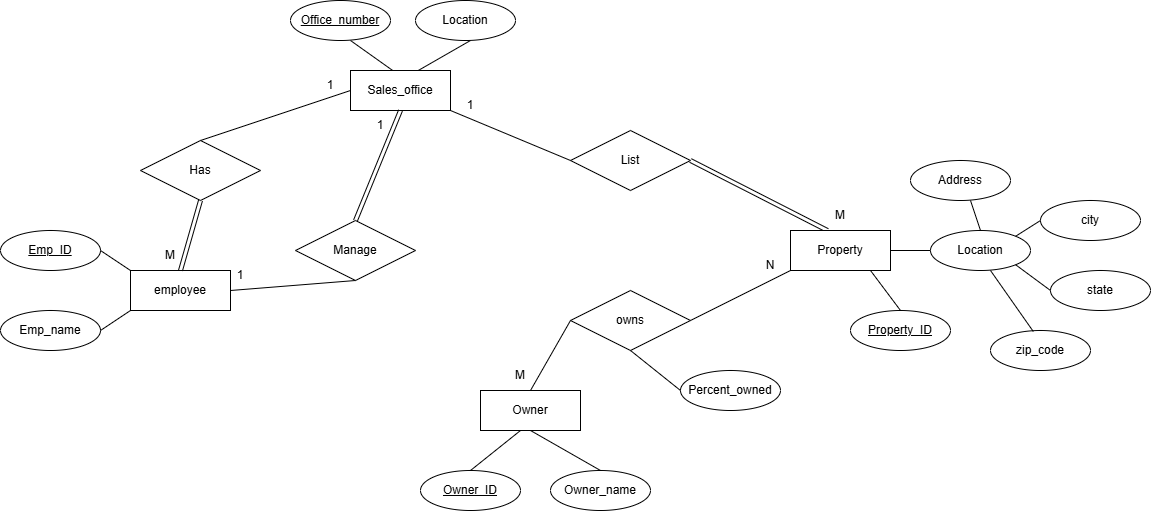

The diagram above was exported from draw.io. Its source (the exported page's mxGraphModel, read from the mxfile embedded in the PNG):
<mxGraphModel dx="1389" dy="360" grid="1" gridSize="10" guides="1" tooltips="1" connect="1" arrows="1" fold="1" page="0" pageScale="1" pageWidth="850" pageHeight="1100" math="0" shadow="0">
  <root>
    <mxCell id="0" />
    <mxCell id="1" parent="0" />
    <mxCell id="16JueW3NaoGjd_aZlcBV-72" edge="1" parent="1" style="shape=link;html=1;rounded=0;" value="">
      <mxGeometry relative="1" width="100" as="geometry">
        <mxPoint x="700" y="570" as="sourcePoint" />
        <mxPoint x="837" y="640" as="targetPoint" />
      </mxGeometry>
    </mxCell>
    <mxCell id="16JueW3NaoGjd_aZlcBV-47" edge="1" parent="1" source="16JueW3NaoGjd_aZlcBV-25" style="endArrow=none;html=1;rounded=0;exitX=0.436;exitY=0.025;exitDx=0;exitDy=0;exitPerimeter=0;" value="">
      <mxGeometry height="50" relative="1" width="50" as="geometry">
        <mxPoint x="310" y="500" as="sourcePoint" />
        <mxPoint x="360" y="450" as="targetPoint" />
      </mxGeometry>
    </mxCell>
    <mxCell id="16JueW3NaoGjd_aZlcBV-46" edge="1" parent="1" source="16JueW3NaoGjd_aZlcBV-25" style="endArrow=none;html=1;rounded=0;exitX=0.66;exitY=0.025;exitDx=0;exitDy=0;exitPerimeter=0;" value="">
      <mxGeometry height="50" relative="1" width="50" as="geometry">
        <mxPoint x="430" y="500" as="sourcePoint" />
        <mxPoint x="480" y="450" as="targetPoint" />
      </mxGeometry>
    </mxCell>
    <mxCell id="16JueW3NaoGjd_aZlcBV-25" parent="1" style="whiteSpace=wrap;html=1;align=center;" value="Sales_office" vertex="1">
      <mxGeometry height="40" width="100" x="360" y="480" as="geometry" />
    </mxCell>
    <mxCell id="16JueW3NaoGjd_aZlcBV-26" parent="1" style="ellipse;whiteSpace=wrap;html=1;align=center;fontStyle=4;" value="Office_number" vertex="1">
      <mxGeometry height="40" width="100" x="300" y="410" as="geometry" />
    </mxCell>
    <mxCell id="16JueW3NaoGjd_aZlcBV-27" parent="1" style="ellipse;whiteSpace=wrap;html=1;align=center;" value="Location" vertex="1">
      <mxGeometry height="40" width="100" x="425" y="410" as="geometry" />
    </mxCell>
    <mxCell id="16JueW3NaoGjd_aZlcBV-28" parent="1" style="whiteSpace=wrap;html=1;align=center;" value="employee" vertex="1">
      <mxGeometry height="40" width="100" x="140" y="680" as="geometry" />
    </mxCell>
    <mxCell id="16JueW3NaoGjd_aZlcBV-29" parent="1" style="ellipse;whiteSpace=wrap;html=1;align=center;fontStyle=4;" value="Emp_ID" vertex="1">
      <mxGeometry height="40" width="100" x="10" y="640" as="geometry" />
    </mxCell>
    <mxCell id="16JueW3NaoGjd_aZlcBV-30" parent="1" style="ellipse;whiteSpace=wrap;html=1;align=center;" value="Emp_name" vertex="1">
      <mxGeometry height="40" width="100" x="10" y="720" as="geometry" />
    </mxCell>
    <mxCell id="16JueW3NaoGjd_aZlcBV-31" parent="1" style="shape=rhombus;perimeter=rhombusPerimeter;whiteSpace=wrap;html=1;align=center;" value="Has" vertex="1">
      <mxGeometry height="60" width="120" x="150" y="550" as="geometry" />
    </mxCell>
    <mxCell id="16JueW3NaoGjd_aZlcBV-32" parent="1" style="shape=rhombus;perimeter=rhombusPerimeter;whiteSpace=wrap;html=1;align=center;" value="Manage" vertex="1">
      <mxGeometry height="60" width="120" x="305" y="630" as="geometry" />
    </mxCell>
    <mxCell id="16JueW3NaoGjd_aZlcBV-33" parent="1" style="whiteSpace=wrap;html=1;align=center;" value="Property" vertex="1">
      <mxGeometry height="40" width="100" x="800" y="640" as="geometry" />
    </mxCell>
    <mxCell id="16JueW3NaoGjd_aZlcBV-34" parent="1" style="shape=rhombus;perimeter=rhombusPerimeter;whiteSpace=wrap;html=1;align=center;" value="List" vertex="1">
      <mxGeometry height="60" width="120" x="580" y="540" as="geometry" />
    </mxCell>
    <mxCell id="16JueW3NaoGjd_aZlcBV-35" parent="1" style="ellipse;whiteSpace=wrap;html=1;align=center;" value="Location" vertex="1">
      <mxGeometry height="40" width="100" x="940" y="640" as="geometry" />
    </mxCell>
    <mxCell id="16JueW3NaoGjd_aZlcBV-36" parent="1" style="ellipse;whiteSpace=wrap;html=1;align=center;fontStyle=4;" value="Property_ID" vertex="1">
      <mxGeometry height="40" width="100" x="860" y="720" as="geometry" />
    </mxCell>
    <mxCell id="16JueW3NaoGjd_aZlcBV-37" parent="1" style="ellipse;whiteSpace=wrap;html=1;align=center;" value="Address" vertex="1">
      <mxGeometry height="40" width="100" x="920" y="570" as="geometry" />
    </mxCell>
    <mxCell id="16JueW3NaoGjd_aZlcBV-38" parent="1" style="ellipse;whiteSpace=wrap;html=1;align=center;" value="city" vertex="1">
      <mxGeometry height="40" width="100" x="1050" y="610" as="geometry" />
    </mxCell>
    <mxCell id="16JueW3NaoGjd_aZlcBV-39" parent="1" style="ellipse;whiteSpace=wrap;html=1;align=center;" value="state" vertex="1">
      <mxGeometry height="40" width="100" x="1060" y="680" as="geometry" />
    </mxCell>
    <mxCell id="16JueW3NaoGjd_aZlcBV-40" parent="1" style="ellipse;whiteSpace=wrap;html=1;align=center;" value="zip_code" vertex="1">
      <mxGeometry height="40" width="100" x="1000" y="740" as="geometry" />
    </mxCell>
    <mxCell id="16JueW3NaoGjd_aZlcBV-41" parent="1" style="whiteSpace=wrap;html=1;align=center;" value="Owner" vertex="1">
      <mxGeometry height="40" width="100" x="490" y="800" as="geometry" />
    </mxCell>
    <mxCell id="16JueW3NaoGjd_aZlcBV-42" parent="1" style="ellipse;whiteSpace=wrap;html=1;align=center;fontStyle=4;" value="Owner_ID" vertex="1">
      <mxGeometry height="40" width="100" x="430" y="880" as="geometry" />
    </mxCell>
    <mxCell id="16JueW3NaoGjd_aZlcBV-43" parent="1" style="ellipse;whiteSpace=wrap;html=1;align=center;" value="Owner_name" vertex="1">
      <mxGeometry height="40" width="100" x="560" y="880" as="geometry" />
    </mxCell>
    <mxCell id="16JueW3NaoGjd_aZlcBV-44" parent="1" style="shape=rhombus;perimeter=rhombusPerimeter;whiteSpace=wrap;html=1;align=center;" value="owns" vertex="1">
      <mxGeometry height="60" width="120" x="580" y="700" as="geometry" />
    </mxCell>
    <mxCell id="16JueW3NaoGjd_aZlcBV-45" parent="1" style="ellipse;whiteSpace=wrap;html=1;align=center;" value="Percent_owned" vertex="1">
      <mxGeometry height="40" width="100" x="690" y="780" as="geometry" />
    </mxCell>
    <mxCell id="16JueW3NaoGjd_aZlcBV-48" edge="1" parent="1" source="16JueW3NaoGjd_aZlcBV-29" style="endArrow=none;html=1;rounded=0;exitX=1;exitY=0.5;exitDx=0;exitDy=0;" value="">
      <mxGeometry height="50" relative="1" width="50" as="geometry">
        <mxPoint x="90" y="730" as="sourcePoint" />
        <mxPoint x="140" y="680" as="targetPoint" />
      </mxGeometry>
    </mxCell>
    <mxCell id="16JueW3NaoGjd_aZlcBV-49" edge="1" parent="1" source="16JueW3NaoGjd_aZlcBV-30" style="endArrow=none;html=1;rounded=0;exitX=1;exitY=0.5;exitDx=0;exitDy=0;" value="">
      <mxGeometry height="50" relative="1" width="50" as="geometry">
        <mxPoint x="90" y="770" as="sourcePoint" />
        <mxPoint x="140" y="720" as="targetPoint" />
      </mxGeometry>
    </mxCell>
    <mxCell id="16JueW3NaoGjd_aZlcBV-50" edge="1" parent="1" source="16JueW3NaoGjd_aZlcBV-28" style="shape=link;html=1;rounded=0;exitX=0.5;exitY=0;exitDx=0;exitDy=0;entryX=0.5;entryY=1;entryDx=0;entryDy=0;" target="16JueW3NaoGjd_aZlcBV-31" value="">
      <mxGeometry relative="1" width="100" as="geometry">
        <mxPoint x="120" y="610" as="sourcePoint" />
        <mxPoint x="220" y="610" as="targetPoint" />
      </mxGeometry>
    </mxCell>
    <mxCell id="16JueW3NaoGjd_aZlcBV-51" edge="1" parent="1" style="endArrow=none;html=1;rounded=0;entryX=0;entryY=0.5;entryDx=0;entryDy=0;" target="16JueW3NaoGjd_aZlcBV-25" value="">
      <mxGeometry height="50" relative="1" width="50" as="geometry">
        <mxPoint x="210" y="550" as="sourcePoint" />
        <mxPoint x="260" y="500" as="targetPoint" />
      </mxGeometry>
    </mxCell>
    <mxCell id="16JueW3NaoGjd_aZlcBV-52" parent="1" style="text;html=1;whiteSpace=wrap;strokeColor=none;fillColor=none;align=center;verticalAlign=middle;rounded=0;" value="1" vertex="1">
      <mxGeometry height="30" width="60" x="310" y="480" as="geometry" />
    </mxCell>
    <mxCell id="16JueW3NaoGjd_aZlcBV-54" parent="1" style="text;html=1;whiteSpace=wrap;strokeColor=none;fillColor=none;align=center;verticalAlign=middle;rounded=0;" value="M" vertex="1">
      <mxGeometry height="30" width="60" x="150" y="650" as="geometry" />
    </mxCell>
    <mxCell id="16JueW3NaoGjd_aZlcBV-55" edge="1" parent="1" source="16JueW3NaoGjd_aZlcBV-32" style="shape=link;html=1;rounded=0;entryX=0.5;entryY=1;entryDx=0;entryDy=0;exitX=0.5;exitY=0;exitDx=0;exitDy=0;" target="16JueW3NaoGjd_aZlcBV-25" value="">
      <mxGeometry relative="1" width="100" as="geometry">
        <mxPoint x="370" y="630" as="sourcePoint" />
        <mxPoint x="470" y="630" as="targetPoint" />
      </mxGeometry>
    </mxCell>
    <mxCell id="16JueW3NaoGjd_aZlcBV-56" edge="1" parent="1" source="16JueW3NaoGjd_aZlcBV-28" style="endArrow=none;html=1;rounded=0;exitX=1;exitY=0.5;exitDx=0;exitDy=0;entryX=0.5;entryY=1;entryDx=0;entryDy=0;" target="16JueW3NaoGjd_aZlcBV-32" value="">
      <mxGeometry height="50" relative="1" width="50" as="geometry">
        <mxPoint x="310" y="740" as="sourcePoint" />
        <mxPoint x="360" y="690" as="targetPoint" />
      </mxGeometry>
    </mxCell>
    <mxCell id="16JueW3NaoGjd_aZlcBV-57" parent="1" style="text;html=1;whiteSpace=wrap;strokeColor=none;fillColor=none;align=center;verticalAlign=middle;rounded=0;" value="1" vertex="1">
      <mxGeometry height="30" width="60" x="360" y="520" as="geometry" />
    </mxCell>
    <mxCell id="16JueW3NaoGjd_aZlcBV-58" parent="1" style="text;html=1;whiteSpace=wrap;strokeColor=none;fillColor=none;align=center;verticalAlign=middle;rounded=0;" value="1" vertex="1">
      <mxGeometry height="30" width="60" x="220" y="670" as="geometry" />
    </mxCell>
    <mxCell id="16JueW3NaoGjd_aZlcBV-59" edge="1" parent="1" source="16JueW3NaoGjd_aZlcBV-42" style="endArrow=none;html=1;rounded=0;exitX=0.5;exitY=0;exitDx=0;exitDy=0;" value="">
      <mxGeometry height="50" relative="1" width="50" as="geometry">
        <mxPoint x="480" y="890" as="sourcePoint" />
        <mxPoint x="530" y="840" as="targetPoint" />
      </mxGeometry>
    </mxCell>
    <mxCell id="16JueW3NaoGjd_aZlcBV-60" edge="1" parent="1" style="endArrow=none;html=1;rounded=0;entryX=0.5;entryY=1;entryDx=0;entryDy=0;" target="16JueW3NaoGjd_aZlcBV-41" value="">
      <mxGeometry height="50" relative="1" width="50" as="geometry">
        <mxPoint x="610" y="880" as="sourcePoint" />
        <mxPoint x="660" y="830" as="targetPoint" />
      </mxGeometry>
    </mxCell>
    <mxCell id="16JueW3NaoGjd_aZlcBV-61" edge="1" parent="1" source="16JueW3NaoGjd_aZlcBV-41" style="endArrow=none;html=1;rounded=0;exitX=0.5;exitY=0;exitDx=0;exitDy=0;" value="">
      <mxGeometry height="50" relative="1" width="50" as="geometry">
        <mxPoint x="530" y="780" as="sourcePoint" />
        <mxPoint x="580" y="730" as="targetPoint" />
      </mxGeometry>
    </mxCell>
    <mxCell id="16JueW3NaoGjd_aZlcBV-62" parent="1" style="text;html=1;whiteSpace=wrap;strokeColor=none;fillColor=none;align=center;verticalAlign=middle;rounded=0;" value="M" vertex="1">
      <mxGeometry height="30" width="60" x="500" y="770" as="geometry" />
    </mxCell>
    <mxCell id="16JueW3NaoGjd_aZlcBV-63" edge="1" parent="1" style="endArrow=none;html=1;rounded=0;entryX=0;entryY=1;entryDx=0;entryDy=0;" target="16JueW3NaoGjd_aZlcBV-33" value="">
      <mxGeometry height="50" relative="1" width="50" as="geometry">
        <mxPoint x="700" y="730" as="sourcePoint" />
        <mxPoint x="750" y="680" as="targetPoint" />
      </mxGeometry>
    </mxCell>
    <mxCell id="16JueW3NaoGjd_aZlcBV-64" parent="1" style="text;html=1;whiteSpace=wrap;strokeColor=none;fillColor=none;align=center;verticalAlign=middle;rounded=0;" value="N" vertex="1">
      <mxGeometry height="30" width="60" x="750" y="660" as="geometry" />
    </mxCell>
    <mxCell id="16JueW3NaoGjd_aZlcBV-65" edge="1" parent="1" source="16JueW3NaoGjd_aZlcBV-45" style="endArrow=none;html=1;rounded=0;exitX=0;exitY=0.5;exitDx=0;exitDy=0;" value="">
      <mxGeometry height="50" relative="1" width="50" as="geometry">
        <mxPoint x="590" y="810" as="sourcePoint" />
        <mxPoint x="640" y="760" as="targetPoint" />
      </mxGeometry>
    </mxCell>
    <mxCell id="16JueW3NaoGjd_aZlcBV-66" edge="1" parent="1" source="16JueW3NaoGjd_aZlcBV-36" style="endArrow=none;html=1;rounded=0;exitX=0.5;exitY=0;exitDx=0;exitDy=0;" value="">
      <mxGeometry height="50" relative="1" width="50" as="geometry">
        <mxPoint x="830" y="730" as="sourcePoint" />
        <mxPoint x="880" y="680" as="targetPoint" />
      </mxGeometry>
    </mxCell>
    <mxCell id="16JueW3NaoGjd_aZlcBV-67" edge="1" parent="1" source="16JueW3NaoGjd_aZlcBV-33" style="endArrow=none;html=1;rounded=0;exitX=1;exitY=0.5;exitDx=0;exitDy=0;" value="">
      <mxGeometry height="50" relative="1" width="50" as="geometry">
        <mxPoint x="890" y="710" as="sourcePoint" />
        <mxPoint x="940" y="660" as="targetPoint" />
      </mxGeometry>
    </mxCell>
    <mxCell id="16JueW3NaoGjd_aZlcBV-68" edge="1" parent="1" source="16JueW3NaoGjd_aZlcBV-35" style="endArrow=none;html=1;rounded=0;exitX=0.5;exitY=0;exitDx=0;exitDy=0;" value="">
      <mxGeometry height="50" relative="1" width="50" as="geometry">
        <mxPoint x="930" y="660" as="sourcePoint" />
        <mxPoint x="980" y="610" as="targetPoint" />
      </mxGeometry>
    </mxCell>
    <mxCell id="16JueW3NaoGjd_aZlcBV-69" edge="1" parent="1" source="16JueW3NaoGjd_aZlcBV-35" style="endArrow=none;html=1;rounded=0;exitX=1;exitY=0;exitDx=0;exitDy=0;entryX=0;entryY=0.5;entryDx=0;entryDy=0;" target="16JueW3NaoGjd_aZlcBV-38" value="">
      <mxGeometry height="50" relative="1" width="50" as="geometry">
        <mxPoint x="1000" y="690" as="sourcePoint" />
        <mxPoint x="1050" y="640" as="targetPoint" />
      </mxGeometry>
    </mxCell>
    <mxCell id="16JueW3NaoGjd_aZlcBV-70" edge="1" parent="1" source="16JueW3NaoGjd_aZlcBV-40" style="endArrow=none;html=1;rounded=0;exitX=0.428;exitY=0.025;exitDx=0;exitDy=0;exitPerimeter=0;" value="">
      <mxGeometry height="50" relative="1" width="50" as="geometry">
        <mxPoint x="950" y="730" as="sourcePoint" />
        <mxPoint x="1000" y="680" as="targetPoint" />
      </mxGeometry>
    </mxCell>
    <mxCell id="16JueW3NaoGjd_aZlcBV-71" edge="1" parent="1" source="16JueW3NaoGjd_aZlcBV-35" style="endArrow=none;html=1;rounded=0;exitX=1;exitY=1;exitDx=0;exitDy=0;entryX=0;entryY=0.5;entryDx=0;entryDy=0;" target="16JueW3NaoGjd_aZlcBV-39" value="">
      <mxGeometry height="50" relative="1" width="50" as="geometry">
        <mxPoint x="1030" y="750" as="sourcePoint" />
        <mxPoint x="1080" y="700" as="targetPoint" />
      </mxGeometry>
    </mxCell>
    <mxCell id="16JueW3NaoGjd_aZlcBV-73" edge="1" parent="1" source="16JueW3NaoGjd_aZlcBV-25" style="endArrow=none;html=1;rounded=0;exitX=1;exitY=1;exitDx=0;exitDy=0;" value="">
      <mxGeometry height="50" relative="1" width="50" as="geometry">
        <mxPoint x="530" y="620" as="sourcePoint" />
        <mxPoint x="580" y="570" as="targetPoint" />
      </mxGeometry>
    </mxCell>
    <mxCell id="16JueW3NaoGjd_aZlcBV-74" parent="1" style="text;html=1;whiteSpace=wrap;strokeColor=none;fillColor=none;align=center;verticalAlign=middle;rounded=0;" value="M" vertex="1">
      <mxGeometry height="30" width="60" x="820" y="610" as="geometry" />
    </mxCell>
    <mxCell id="16JueW3NaoGjd_aZlcBV-75" parent="1" style="text;html=1;whiteSpace=wrap;strokeColor=none;fillColor=none;align=center;verticalAlign=middle;rounded=0;" value="1" vertex="1">
      <mxGeometry height="30" width="60" x="450" y="500" as="geometry" />
    </mxCell>
  </root>
</mxGraphModel>